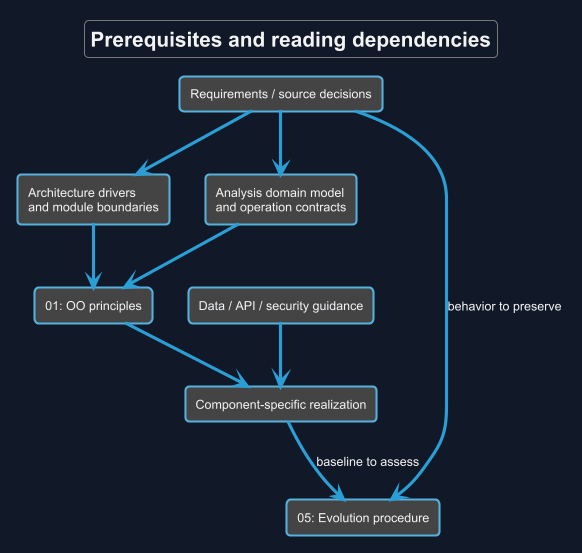

The diagram above was rendered by PlantUML. Its source (embedded in the PNG):
@startuml
!theme cyborg
skinparam backgroundColor #111827
skinparam defaultFontColor #F3F4F6
title Prerequisites and reading dependencies
skinparam backgroundColor #111827
skinparam shadowing false
skinparam defaultFontName Arial

rectangle "Requirements / source decisions" as R
rectangle "Analysis domain model\nand operation contracts" as A
rectangle "Architecture drivers\nand module boundaries" as S
rectangle "01: OO principles" as P
rectangle "Component-specific realization" as C
rectangle "05: Evolution procedure" as E
rectangle "Data / API / security guidance" as X
R --> A
R --> S
A --> P
S --> P
P --> C
X --> C
C --> E : baseline to assess
R --> E : behavior to preserve

@enduml